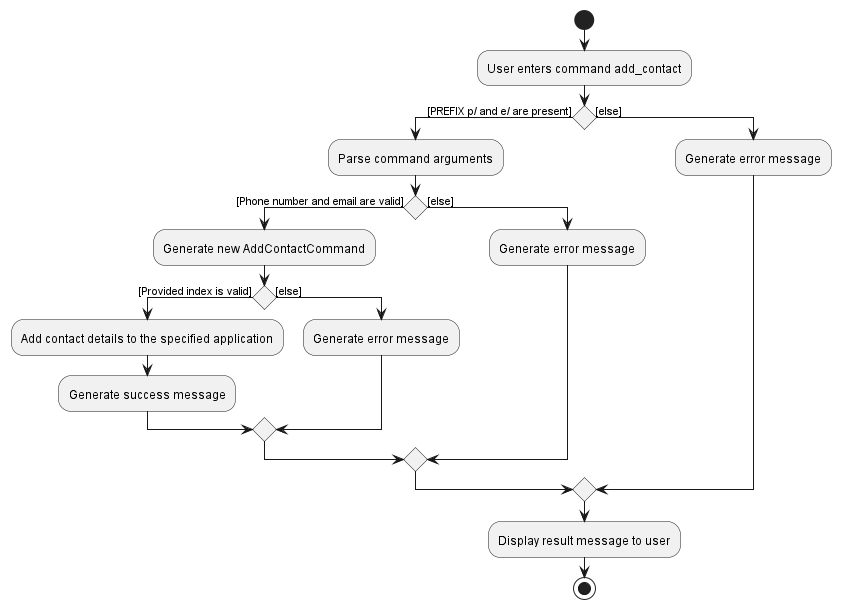

The diagram above was rendered by PlantUML. Its source (embedded in the PNG):
@startuml
start
:User enters command add_contact;
if () then ([PREFIX p/ and e/ are present])
    :Parse command arguments;
    if () then ([Phone number and email are valid])
            :Generate new AddContactCommand;
            if () then ([Provided index is valid])
                    :Add contact details to the specified application;
                    :Generate success message;
                else ([else])
                :Generate error message;
                endif
        else ([else])
        :Generate error message;
        endif
    else ([else])
    :Generate error message;
endif
:Display result message to user;
stop
@enduml